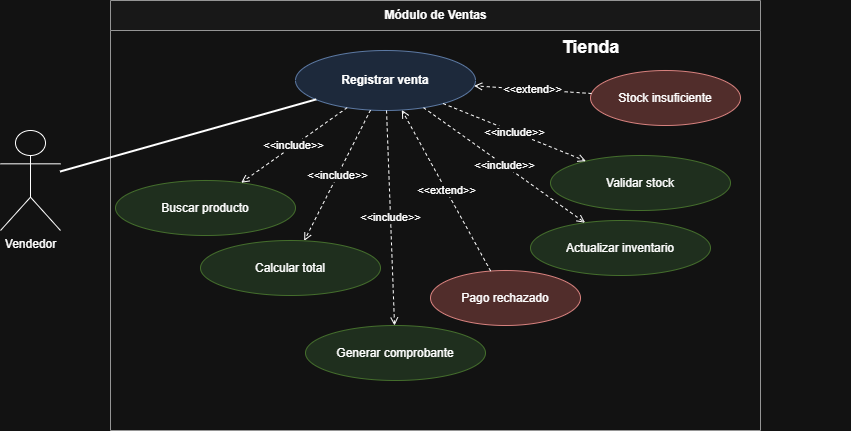

The diagram above was exported from draw.io. Its source (the exported page's mxGraphModel, read from the mxfile embedded in the PNG):
<mxGraphModel dx="719" dy="820" grid="1" gridSize="10" guides="1" tooltips="1" connect="1" arrows="1" fold="1" page="1" pageScale="1" pageWidth="850" pageHeight="1100" math="0" shadow="0">
  <root>
    <mxCell id="0" />
    <mxCell id="1" parent="0" />
    <mxCell id="actor" parent="1" style="shape=umlActor;verticalLabelPosition=bottom;verticalAlign=top;html=1;" value="Vendedor" vertex="1">
      <mxGeometry height="100" width="60" x="40" y="190" as="geometry" />
    </mxCell>
    <mxCell id="boundary" parent="1" style="swimlane;html=1;rounded=0;fontStyle=1;startSize=30;fillColor=#f8f8f8;strokeColor=#666666;" value="Módulo de Ventas" vertex="1">
      <mxGeometry height="430" width="650" x="150" y="60" as="geometry">
        <mxRectangle height="30" width="140" x="150" y="60" as="alternateBounds" />
      </mxGeometry>
    </mxCell>
    <mxCell id="main" parent="boundary" style="ellipse;whiteSpace=wrap;html=1;fontStyle=1;fillColor=#dae8fc;strokeColor=#6c8ebf;" value="Registrar venta" vertex="1">
      <mxGeometry height="60" width="180" x="185" y="50" as="geometry" />
    </mxCell>
    <mxCell id="inc1" parent="boundary" style="ellipse;whiteSpace=wrap;html=1;fillColor=#d5e8d4;strokeColor=#82b366;" value="Buscar producto" vertex="1">
      <mxGeometry height="55" width="180" x="5" y="180" as="geometry" />
    </mxCell>
    <mxCell id="inc2" parent="boundary" style="ellipse;whiteSpace=wrap;html=1;fillColor=#d5e8d4;strokeColor=#82b366;" value="Validar stock" vertex="1">
      <mxGeometry height="55" width="180" x="440" y="155" as="geometry" />
    </mxCell>
    <mxCell id="inc3" parent="boundary" style="ellipse;whiteSpace=wrap;html=1;fillColor=#d5e8d4;strokeColor=#82b366;" value="Calcular total" vertex="1">
      <mxGeometry height="55" width="180" x="90" y="240" as="geometry" />
    </mxCell>
    <mxCell id="inc4" parent="boundary" style="ellipse;whiteSpace=wrap;html=1;fillColor=#d5e8d4;strokeColor=#82b366;" value="Actualizar inventario" vertex="1">
      <mxGeometry height="55" width="180" x="420" y="220" as="geometry" />
    </mxCell>
    <mxCell id="inc5" parent="boundary" style="ellipse;whiteSpace=wrap;html=1;fillColor=#d5e8d4;strokeColor=#82b366;" value="Generar comprobante" vertex="1">
      <mxGeometry height="55" width="180" x="195" y="325" as="geometry" />
    </mxCell>
    <mxCell id="ext1" parent="boundary" style="ellipse;whiteSpace=wrap;html=1;fillColor=#f8cecc;strokeColor=#b85450;" value="Stock insuficiente" vertex="1">
      <mxGeometry height="55" width="150" x="480" y="70" as="geometry" />
    </mxCell>
    <mxCell id="ext2" parent="boundary" style="ellipse;whiteSpace=wrap;html=1;fillColor=#f8cecc;strokeColor=#b85450;" value="Pago rechazado" vertex="1">
      <mxGeometry height="55" width="150" x="320" y="270" as="geometry" />
    </mxCell>
    <mxCell id="title" parent="boundary" style="text;html=1;fontSize=18;fontStyle=1;strokeColor=none;fillColor=none;align=center;" value="Tienda&lt;div&gt;&lt;br&gt;&lt;/div&gt;" vertex="1">
      <mxGeometry height="30" width="520" x="220" y="30" as="geometry" />
    </mxCell>
    <mxCell id="actor_main" edge="1" parent="1" source="actor" style="endArrow=none;html=1;strokeWidth=2;" target="main">
      <mxGeometry relative="1" as="geometry" />
    </mxCell>
    <mxCell id="einc1" edge="1" parent="1" source="main" style="dashed=1;endArrow=open;html=1;fontSize=11;" target="inc1" value="&amp;lt;&amp;lt;include&amp;gt;&amp;gt;">
      <mxGeometry relative="1" as="geometry" />
    </mxCell>
    <mxCell id="einc2" edge="1" parent="1" source="main" style="dashed=1;endArrow=open;html=1;fontSize=11;" target="inc2" value="&amp;lt;&amp;lt;include&amp;gt;&amp;gt;">
      <mxGeometry relative="1" as="geometry" />
    </mxCell>
    <mxCell id="einc3" edge="1" parent="1" source="main" style="dashed=1;endArrow=open;html=1;fontSize=11;" target="inc3" value="&amp;lt;&amp;lt;include&amp;gt;&amp;gt;">
      <mxGeometry relative="1" as="geometry" />
    </mxCell>
    <mxCell id="einc4" edge="1" parent="1" source="main" style="dashed=1;endArrow=open;html=1;fontSize=11;" target="inc4" value="&amp;lt;&amp;lt;include&amp;gt;&amp;gt;">
      <mxGeometry relative="1" as="geometry" />
    </mxCell>
    <mxCell id="einc5" edge="1" parent="1" source="main" style="dashed=1;endArrow=open;html=1;fontSize=11;" target="inc5" value="&amp;lt;&amp;lt;include&amp;gt;&amp;gt;">
      <mxGeometry relative="1" as="geometry" />
    </mxCell>
    <mxCell id="eext1" edge="1" parent="1" source="ext1" style="dashed=1;endArrow=open;html=1;fontSize=11;" target="main" value="&amp;lt;&amp;lt;extend&amp;gt;&amp;gt;">
      <mxGeometry relative="1" as="geometry" />
    </mxCell>
    <mxCell id="eext2" edge="1" parent="1" source="ext2" style="dashed=1;endArrow=open;html=1;fontSize=11;" target="main" value="&amp;lt;&amp;lt;extend&amp;gt;&amp;gt;">
      <mxGeometry relative="1" as="geometry" />
    </mxCell>
  </root>
</mxGraphModel>